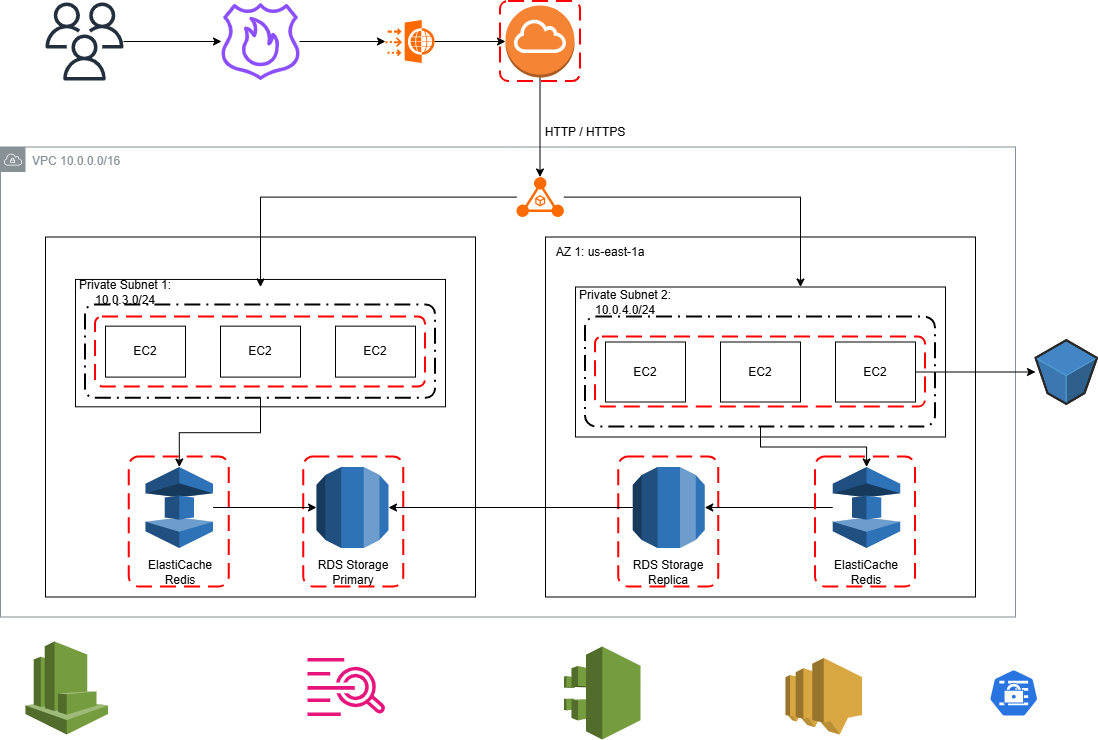

The diagram above was exported from draw.io. Its source (the exported page's mxGraphModel, read from the mxfile embedded in the PNG):
<mxGraphModel dx="1426" dy="829" grid="1" gridSize="10" guides="1" tooltips="1" connect="1" arrows="1" fold="1" page="1" pageScale="1" pageWidth="1169" pageHeight="827" background="none" math="0" shadow="0">
  <root>
    <mxCell id="0" />
    <mxCell id="1" parent="0" />
    <mxCell id="tzpJn4GUlma0ii9_k7Oo-18" connectable="0" parent="1" style="group" value="" vertex="1">
      <mxGeometry height="360" width="430" x="90" y="265.5" as="geometry" />
    </mxCell>
    <mxCell id="tzpJn4GUlma0ii9_k7Oo-4" parent="tzpJn4GUlma0ii9_k7Oo-18" style="text;html=1;whiteSpace=wrap;strokeColor=none;fillColor=none;align=center;verticalAlign=middle;rounded=0;" value="AZ 1: us-east-1a" vertex="1">
      <mxGeometry height="25.471698113207548" width="110" as="geometry" />
    </mxCell>
    <mxCell id="tzpJn4GUlma0ii9_k7Oo-2" parent="tzpJn4GUlma0ii9_k7Oo-18" style="rounded=0;whiteSpace=wrap;html=1;" value="" vertex="1">
      <mxGeometry height="360" width="430" as="geometry" />
    </mxCell>
    <mxCell id="tzpJn4GUlma0ii9_k7Oo-29" parent="tzpJn4GUlma0ii9_k7Oo-18" style="rounded=0;whiteSpace=wrap;html=1;" value="" vertex="1">
      <mxGeometry height="127.35849056603774" width="370" x="30" y="42.45283018867924" as="geometry" />
    </mxCell>
    <mxCell id="tzpJn4GUlma0ii9_k7Oo-37" parent="tzpJn4GUlma0ii9_k7Oo-18" style="text;html=1;whiteSpace=wrap;strokeColor=none;fillColor=none;align=center;verticalAlign=middle;rounded=0;" value="Private Subnet 1:&lt;div&gt;10.0.3&lt;span style=&quot;background-color: transparent; color: light-dark(rgb(0, 0, 0), rgb(255, 255, 255));&quot;&gt;.0/24&lt;/span&gt;&lt;/div&gt;" vertex="1">
      <mxGeometry height="25.471698113207548" width="100" x="30" y="42.45283018867924" as="geometry" />
    </mxCell>
    <mxCell id="tzpJn4GUlma0ii9_k7Oo-44" parent="tzpJn4GUlma0ii9_k7Oo-18" style="rounded=1;arcSize=10;dashed=1;fillColor=none;gradientColor=none;dashPattern=8 3 1 3;strokeWidth=2;" value="" vertex="1">
      <mxGeometry height="93.39622641509435" width="350" x="40" y="67.9245283018868" as="geometry" />
    </mxCell>
    <mxCell id="tzpJn4GUlma0ii9_k7Oo-46" parent="tzpJn4GUlma0ii9_k7Oo-18" style="rounded=0;whiteSpace=wrap;html=1;" value="EC2" vertex="1">
      <mxGeometry height="50.943396226415096" width="80" x="60" y="89.15094339622642" as="geometry" />
    </mxCell>
    <mxCell id="tzpJn4GUlma0ii9_k7Oo-47" parent="tzpJn4GUlma0ii9_k7Oo-18" style="rounded=0;whiteSpace=wrap;html=1;" value="EC2" vertex="1">
      <mxGeometry height="50.943396226415096" width="80" x="175" y="89.15094339622642" as="geometry" />
    </mxCell>
    <mxCell id="tzpJn4GUlma0ii9_k7Oo-48" parent="tzpJn4GUlma0ii9_k7Oo-18" style="rounded=0;whiteSpace=wrap;html=1;" value="EC2" vertex="1">
      <mxGeometry height="50.943396226415096" width="80" x="290" y="89.15094339622642" as="geometry" />
    </mxCell>
    <mxCell id="tzpJn4GUlma0ii9_k7Oo-63" parent="tzpJn4GUlma0ii9_k7Oo-18" style="text;html=1;whiteSpace=wrap;strokeColor=none;fillColor=none;align=center;verticalAlign=middle;rounded=0;" value="RDS Storage&lt;div&gt;Primary&lt;/div&gt;" vertex="1">
      <mxGeometry height="30" width="90" x="263.25" y="320" as="geometry" />
    </mxCell>
    <mxCell id="tzpJn4GUlma0ii9_k7Oo-65" parent="tzpJn4GUlma0ii9_k7Oo-18" style="text;html=1;whiteSpace=wrap;strokeColor=none;fillColor=none;align=center;verticalAlign=middle;rounded=0;" value="ElastiCache&lt;br&gt;Redis" vertex="1">
      <mxGeometry height="30" width="90" x="90" y="320" as="geometry" />
    </mxCell>
    <mxCell id="tzpJn4GUlma0ii9_k7Oo-75" parent="tzpJn4GUlma0ii9_k7Oo-18" style="rounded=1;arcSize=10;dashed=1;strokeColor=#ff0000;fillColor=none;gradientColor=none;dashPattern=8 4;strokeWidth=2;" value="" vertex="1">
      <mxGeometry height="130" width="100" x="258.25" y="220" as="geometry" />
    </mxCell>
    <mxCell id="tzpJn4GUlma0ii9_k7Oo-1" parent="1" style="sketch=0;outlineConnect=0;gradientColor=none;html=1;whiteSpace=wrap;fontSize=12;fontStyle=0;shape=mxgraph.aws4.group;grIcon=mxgraph.aws4.group_vpc;strokeColor=#879196;fillColor=none;verticalAlign=top;align=left;spacingLeft=30;fontColor=#879196;dashed=0;" value="VPC 10.0.0.0/16" vertex="1">
      <mxGeometry height="470" width="1015" x="45" y="175.5" as="geometry" />
    </mxCell>
    <mxCell id="tzpJn4GUlma0ii9_k7Oo-30" connectable="0" parent="1" style="group" value="" vertex="1">
      <mxGeometry height="424" width="430" x="590" y="265.5" as="geometry" />
    </mxCell>
    <mxCell id="tzpJn4GUlma0ii9_k7Oo-31" parent="tzpJn4GUlma0ii9_k7Oo-30" style="rounded=0;whiteSpace=wrap;html=1;" value="" vertex="1">
      <mxGeometry height="360" width="430" as="geometry" />
    </mxCell>
    <mxCell id="tzpJn4GUlma0ii9_k7Oo-32" parent="tzpJn4GUlma0ii9_k7Oo-30" style="text;html=1;whiteSpace=wrap;strokeColor=none;fillColor=none;align=center;verticalAlign=middle;rounded=0;" value="AZ 1: us-east-1a" vertex="1">
      <mxGeometry height="30" width="110" as="geometry" />
    </mxCell>
    <mxCell id="tzpJn4GUlma0ii9_k7Oo-34" parent="tzpJn4GUlma0ii9_k7Oo-30" style="rounded=0;whiteSpace=wrap;html=1;" value="" vertex="1">
      <mxGeometry height="150" width="370" x="30" y="50" as="geometry" />
    </mxCell>
    <mxCell id="tzpJn4GUlma0ii9_k7Oo-38" parent="tzpJn4GUlma0ii9_k7Oo-30" style="text;html=1;whiteSpace=wrap;strokeColor=none;fillColor=none;align=center;verticalAlign=middle;rounded=0;" value="Private Subnet 2:&lt;div&gt;10.0.4&lt;span style=&quot;background-color: transparent; color: light-dark(rgb(0, 0, 0), rgb(255, 255, 255));&quot;&gt;.0/24&lt;/span&gt;&lt;/div&gt;" vertex="1">
      <mxGeometry height="30" width="100" x="30" y="50" as="geometry" />
    </mxCell>
    <mxCell id="tzpJn4GUlma0ii9_k7Oo-62" edge="1" parent="tzpJn4GUlma0ii9_k7Oo-30" source="tzpJn4GUlma0ii9_k7Oo-45" style="edgeStyle=orthogonalEdgeStyle;rounded=0;orthogonalLoop=1;jettySize=auto;html=1;" target="tzpJn4GUlma0ii9_k7Oo-53">
      <mxGeometry relative="1" as="geometry" />
    </mxCell>
    <mxCell id="tzpJn4GUlma0ii9_k7Oo-45" parent="tzpJn4GUlma0ii9_k7Oo-30" style="rounded=1;arcSize=10;dashed=1;fillColor=none;gradientColor=none;dashPattern=8 3 1 3;strokeWidth=2;" value="" vertex="1">
      <mxGeometry height="110" width="350" x="40" y="80" as="geometry" />
    </mxCell>
    <mxCell id="tzpJn4GUlma0ii9_k7Oo-49" parent="tzpJn4GUlma0ii9_k7Oo-30" style="rounded=0;whiteSpace=wrap;html=1;" value="EC2" vertex="1">
      <mxGeometry height="60" width="80" x="60" y="105" as="geometry" />
    </mxCell>
    <mxCell id="tzpJn4GUlma0ii9_k7Oo-50" parent="tzpJn4GUlma0ii9_k7Oo-30" style="rounded=0;whiteSpace=wrap;html=1;" value="EC2" vertex="1">
      <mxGeometry height="60" width="80" x="175" y="105" as="geometry" />
    </mxCell>
    <mxCell id="tzpJn4GUlma0ii9_k7Oo-51" parent="tzpJn4GUlma0ii9_k7Oo-30" style="rounded=0;whiteSpace=wrap;html=1;" value="EC2" vertex="1">
      <mxGeometry height="60" width="80" x="290" y="105" as="geometry" />
    </mxCell>
    <mxCell id="tzpJn4GUlma0ii9_k7Oo-58" edge="1" parent="tzpJn4GUlma0ii9_k7Oo-30" source="tzpJn4GUlma0ii9_k7Oo-53" style="edgeStyle=orthogonalEdgeStyle;rounded=0;orthogonalLoop=1;jettySize=auto;html=1;" target="tzpJn4GUlma0ii9_k7Oo-55">
      <mxGeometry relative="1" as="geometry" />
    </mxCell>
    <mxCell id="tzpJn4GUlma0ii9_k7Oo-53" parent="tzpJn4GUlma0ii9_k7Oo-30" style="outlineConnect=0;dashed=0;verticalLabelPosition=bottom;verticalAlign=top;align=center;html=1;shape=mxgraph.aws3.elasticache;fillColor=#2E73B8;gradientColor=none;" value="" vertex="1">
      <mxGeometry height="81" width="67.5" x="287.25" y="230" as="geometry" />
    </mxCell>
    <mxCell id="tzpJn4GUlma0ii9_k7Oo-55" parent="tzpJn4GUlma0ii9_k7Oo-30" style="outlineConnect=0;dashed=0;verticalLabelPosition=bottom;verticalAlign=top;align=center;html=1;shape=mxgraph.aws3.rds;fillColor=#2E73B8;gradientColor=none;" value="" vertex="1">
      <mxGeometry height="81" width="72" x="87.25" y="230" as="geometry" />
    </mxCell>
    <mxCell id="tzpJn4GUlma0ii9_k7Oo-64" parent="tzpJn4GUlma0ii9_k7Oo-30" style="text;html=1;whiteSpace=wrap;strokeColor=none;fillColor=none;align=center;verticalAlign=middle;rounded=0;" value="RDS Storage&lt;div&gt;Replica&lt;/div&gt;" vertex="1">
      <mxGeometry height="30" width="90" x="78.25" y="320" as="geometry" />
    </mxCell>
    <mxCell id="tzpJn4GUlma0ii9_k7Oo-66" parent="tzpJn4GUlma0ii9_k7Oo-30" style="text;html=1;whiteSpace=wrap;strokeColor=none;fillColor=none;align=center;verticalAlign=middle;rounded=0;" value="ElastiCache&lt;br&gt;Redis" vertex="1">
      <mxGeometry height="30" width="90" x="276" y="320" as="geometry" />
    </mxCell>
    <mxCell id="tzpJn4GUlma0ii9_k7Oo-72" parent="tzpJn4GUlma0ii9_k7Oo-30" style="rounded=1;arcSize=10;dashed=1;strokeColor=#ff0000;fillColor=none;gradientColor=none;dashPattern=8 4;strokeWidth=2;" value="" vertex="1">
      <mxGeometry height="69.9" width="330" x="50" y="100.05000000000001" as="geometry" />
    </mxCell>
    <mxCell id="tzpJn4GUlma0ii9_k7Oo-76" parent="tzpJn4GUlma0ii9_k7Oo-30" style="rounded=1;arcSize=10;dashed=1;strokeColor=#ff0000;fillColor=none;gradientColor=none;dashPattern=8 4;strokeWidth=2;" value="" vertex="1">
      <mxGeometry height="130" width="100" x="73.25" y="220" as="geometry" />
    </mxCell>
    <mxCell id="tzpJn4GUlma0ii9_k7Oo-42" edge="1" parent="1" source="tzpJn4GUlma0ii9_k7Oo-16" style="edgeStyle=orthogonalEdgeStyle;rounded=0;orthogonalLoop=1;jettySize=auto;html=1;entryX=0.5;entryY=0;entryDx=0;entryDy=0;">
      <mxGeometry relative="1" as="geometry">
        <mxPoint x="845" y="315.5" as="targetPoint" />
      </mxGeometry>
    </mxCell>
    <mxCell id="tzpJn4GUlma0ii9_k7Oo-16" parent="1" style="points=[];aspect=fixed;html=1;align=center;shadow=0;dashed=0;fillColor=#FF6A00;strokeColor=none;shape=mxgraph.alibaba_cloud.alb_application_load_balancer_01;" value="" vertex="1">
      <mxGeometry height="40.2" width="47.400000000000006" x="561" y="205.5" as="geometry" />
    </mxCell>
    <mxCell id="tzpJn4GUlma0ii9_k7Oo-22" edge="1" parent="1" source="tzpJn4GUlma0ii9_k7Oo-20" style="edgeStyle=orthogonalEdgeStyle;rounded=0;orthogonalLoop=1;jettySize=auto;html=1;" target="tzpJn4GUlma0ii9_k7Oo-21">
      <mxGeometry relative="1" as="geometry" />
    </mxCell>
    <mxCell id="tzpJn4GUlma0ii9_k7Oo-20" parent="1" style="sketch=0;outlineConnect=0;fontColor=#232F3E;gradientColor=none;fillColor=#232F3D;strokeColor=none;dashed=0;verticalLabelPosition=bottom;verticalAlign=top;align=center;html=1;fontSize=12;fontStyle=0;aspect=fixed;pointerEvents=1;shape=mxgraph.aws4.users;" value="" vertex="1">
      <mxGeometry height="78" width="78" x="90" y="31" as="geometry" />
    </mxCell>
    <mxCell id="tzpJn4GUlma0ii9_k7Oo-24" edge="1" parent="1" source="tzpJn4GUlma0ii9_k7Oo-21" style="edgeStyle=orthogonalEdgeStyle;rounded=0;orthogonalLoop=1;jettySize=auto;html=1;" target="tzpJn4GUlma0ii9_k7Oo-23">
      <mxGeometry relative="1" as="geometry" />
    </mxCell>
    <mxCell id="tzpJn4GUlma0ii9_k7Oo-21" parent="1" style="sketch=0;outlineConnect=0;fontColor=#232F3E;gradientColor=none;fillColor=#8C4FFF;strokeColor=none;dashed=0;verticalLabelPosition=bottom;verticalAlign=top;align=center;html=1;fontSize=12;fontStyle=0;aspect=fixed;pointerEvents=1;shape=mxgraph.aws4.route_53_resolver_dns_firewall;" value="" vertex="1">
      <mxGeometry height="78" width="78" x="266" y="31" as="geometry" />
    </mxCell>
    <mxCell id="tzpJn4GUlma0ii9_k7Oo-23" parent="1" style="points=[];aspect=fixed;html=1;align=center;shadow=0;dashed=0;fillColor=#FF6A00;strokeColor=none;shape=mxgraph.alibaba_cloud.waf_web_application_firewall;" value="" vertex="1">
      <mxGeometry height="43.199999999999996" width="49.199999999999996" x="430" y="48.39999999999998" as="geometry" />
    </mxCell>
    <mxCell id="tzpJn4GUlma0ii9_k7Oo-25" parent="1" style="outlineConnect=0;dashed=0;verticalLabelPosition=bottom;verticalAlign=top;align=center;html=1;shape=mxgraph.aws3.internet_gateway;fillColor=#F58534;gradientColor=none;" value="" vertex="1">
      <mxGeometry height="72" width="69" x="550" y="34" as="geometry" />
    </mxCell>
    <mxCell id="tzpJn4GUlma0ii9_k7Oo-26" edge="1" parent="1" source="tzpJn4GUlma0ii9_k7Oo-25" style="edgeStyle=orthogonalEdgeStyle;rounded=0;orthogonalLoop=1;jettySize=auto;html=1;entryX=0.496;entryY=0;entryDx=0;entryDy=0;entryPerimeter=0;" target="tzpJn4GUlma0ii9_k7Oo-16">
      <mxGeometry relative="1" as="geometry" />
    </mxCell>
    <mxCell id="tzpJn4GUlma0ii9_k7Oo-27" edge="1" parent="1" source="tzpJn4GUlma0ii9_k7Oo-23" style="edgeStyle=orthogonalEdgeStyle;rounded=0;orthogonalLoop=1;jettySize=auto;html=1;entryX=0;entryY=0.5;entryDx=0;entryDy=0;entryPerimeter=0;" target="tzpJn4GUlma0ii9_k7Oo-25">
      <mxGeometry relative="1" as="geometry" />
    </mxCell>
    <mxCell id="tzpJn4GUlma0ii9_k7Oo-41" edge="1" parent="1" source="tzpJn4GUlma0ii9_k7Oo-16" style="edgeStyle=orthogonalEdgeStyle;rounded=0;orthogonalLoop=1;jettySize=auto;html=1;">
      <mxGeometry relative="1" as="geometry">
        <mxPoint x="305" y="315.5" as="targetPoint" />
      </mxGeometry>
    </mxCell>
    <mxCell id="tzpJn4GUlma0ii9_k7Oo-43" parent="1" style="text;html=1;whiteSpace=wrap;strokeColor=none;fillColor=none;align=center;verticalAlign=middle;rounded=0;" value="HTTP / HTTPS" vertex="1">
      <mxGeometry height="30" width="90" x="585" y="145.5" as="geometry" />
    </mxCell>
    <mxCell id="tzpJn4GUlma0ii9_k7Oo-60" edge="1" parent="1" source="tzpJn4GUlma0ii9_k7Oo-44" style="edgeStyle=orthogonalEdgeStyle;rounded=0;orthogonalLoop=1;jettySize=auto;html=1;" target="tzpJn4GUlma0ii9_k7Oo-52">
      <mxGeometry relative="1" as="geometry" />
    </mxCell>
    <mxCell id="tzpJn4GUlma0ii9_k7Oo-67" parent="1" style="verticalLabelPosition=bottom;html=1;verticalAlign=top;strokeWidth=1;align=center;outlineConnect=0;dashed=0;outlineConnect=0;shape=mxgraph.aws3d.s3Bucket;fillColor=#4286c5;strokeColor=#57A2D8;aspect=fixed;strokeColor2=#292929;" value="" vertex="1">
      <mxGeometry height="63.800000000000004" width="61.5" x="1080" y="368.6" as="geometry" />
    </mxCell>
    <mxCell id="tzpJn4GUlma0ii9_k7Oo-52" parent="1" style="outlineConnect=0;dashed=0;verticalLabelPosition=bottom;verticalAlign=top;align=center;html=1;shape=mxgraph.aws3.elasticache;fillColor=#2E73B8;gradientColor=none;" value="" vertex="1">
      <mxGeometry height="81" width="67.5" x="190" y="495.5" as="geometry" />
    </mxCell>
    <mxCell id="tzpJn4GUlma0ii9_k7Oo-54" parent="1" style="outlineConnect=0;dashed=0;verticalLabelPosition=bottom;verticalAlign=top;align=center;html=1;shape=mxgraph.aws3.rds;fillColor=#2E73B8;gradientColor=none;" value="" vertex="1">
      <mxGeometry height="81" width="72" x="361" y="495.5" as="geometry" />
    </mxCell>
    <mxCell id="tzpJn4GUlma0ii9_k7Oo-59" edge="1" parent="1" source="tzpJn4GUlma0ii9_k7Oo-52" style="edgeStyle=orthogonalEdgeStyle;rounded=0;orthogonalLoop=1;jettySize=auto;html=1;entryX=0;entryY=0.5;entryDx=0;entryDy=0;entryPerimeter=0;" target="tzpJn4GUlma0ii9_k7Oo-54">
      <mxGeometry relative="1" as="geometry" />
    </mxCell>
    <mxCell id="tzpJn4GUlma0ii9_k7Oo-57" edge="1" parent="1" source="tzpJn4GUlma0ii9_k7Oo-55" style="edgeStyle=orthogonalEdgeStyle;rounded=0;orthogonalLoop=1;jettySize=auto;html=1;entryX=1;entryY=0.5;entryDx=0;entryDy=0;entryPerimeter=0;" target="tzpJn4GUlma0ii9_k7Oo-54">
      <mxGeometry relative="1" as="geometry" />
    </mxCell>
    <mxCell id="tzpJn4GUlma0ii9_k7Oo-68" edge="1" parent="1" source="tzpJn4GUlma0ii9_k7Oo-51" style="edgeStyle=orthogonalEdgeStyle;rounded=0;orthogonalLoop=1;jettySize=auto;html=1;" target="tzpJn4GUlma0ii9_k7Oo-67">
      <mxGeometry relative="1" as="geometry" />
    </mxCell>
    <mxCell id="tzpJn4GUlma0ii9_k7Oo-69" parent="1" style="rounded=1;arcSize=10;dashed=1;strokeColor=#ff0000;fillColor=none;gradientColor=none;dashPattern=8 4;strokeWidth=2;" value="" vertex="1">
      <mxGeometry height="80" width="80" x="545" y="30" as="geometry" />
    </mxCell>
    <mxCell id="tzpJn4GUlma0ii9_k7Oo-71" parent="1" style="rounded=1;arcSize=10;dashed=1;strokeColor=#ff0000;fillColor=none;gradientColor=none;dashPattern=8 4;strokeWidth=2;" value="" vertex="1">
      <mxGeometry height="69.9" width="330" x="140" y="345.5" as="geometry" />
    </mxCell>
    <mxCell id="tzpJn4GUlma0ii9_k7Oo-73" parent="1" style="rounded=1;arcSize=10;dashed=1;strokeColor=#ff0000;fillColor=none;gradientColor=none;dashPattern=8 4;strokeWidth=2;" value="" vertex="1">
      <mxGeometry height="130" width="100" x="860" y="485.5" as="geometry" />
    </mxCell>
    <mxCell id="tzpJn4GUlma0ii9_k7Oo-74" parent="1" style="rounded=1;arcSize=10;dashed=1;strokeColor=#ff0000;fillColor=none;gradientColor=none;dashPattern=8 4;strokeWidth=2;" value="" vertex="1">
      <mxGeometry height="130" width="100" x="173.75" y="485.5" as="geometry" />
    </mxCell>
    <mxCell id="tzpJn4GUlma0ii9_k7Oo-77" parent="1" style="sketch=0;outlineConnect=0;fontColor=#232F3E;gradientColor=none;fillColor=#E7157B;strokeColor=none;dashed=0;verticalLabelPosition=bottom;verticalAlign=top;align=center;html=1;fontSize=12;fontStyle=0;aspect=fixed;pointerEvents=1;shape=mxgraph.aws4.cloudwatch_logs;" value="" vertex="1">
      <mxGeometry height="58" width="78" x="352" y="686.5" as="geometry" />
    </mxCell>
    <mxCell id="tzpJn4GUlma0ii9_k7Oo-79" parent="1" style="outlineConnect=0;dashed=0;verticalLabelPosition=bottom;verticalAlign=top;align=center;html=1;shape=mxgraph.aws3.cloudwatch;fillColor=#759C3E;gradientColor=none;" value="" vertex="1">
      <mxGeometry height="93" width="82.5" x="70" y="670" as="geometry" />
    </mxCell>
    <mxCell id="tzpJn4GUlma0ii9_k7Oo-80" parent="1" style="outlineConnect=0;dashed=0;verticalLabelPosition=bottom;verticalAlign=top;align=center;html=1;shape=mxgraph.aws3.cloudtrail;fillColor=#759C3E;gradientColor=none;" value="" vertex="1">
      <mxGeometry height="93" width="76.5" x="608.4" y="675" as="geometry" />
    </mxCell>
    <mxCell id="tzpJn4GUlma0ii9_k7Oo-81" parent="1" style="outlineConnect=0;dashed=0;verticalLabelPosition=bottom;verticalAlign=top;align=center;html=1;shape=mxgraph.aws3.sns;fillColor=#D9A741;gradientColor=none;" value="" vertex="1">
      <mxGeometry height="76.5" width="76.5" x="830" y="686.5" as="geometry" />
    </mxCell>
    <mxCell id="tzpJn4GUlma0ii9_k7Oo-82" parent="1" style="aspect=fixed;sketch=0;html=1;dashed=0;whitespace=wrap;verticalLabelPosition=bottom;verticalAlign=top;fillColor=#2875E2;strokeColor=#ffffff;points=[[0.005,0.63,0],[0.1,0.2,0],[0.9,0.2,0],[0.5,0,0],[0.995,0.63,0],[0.72,0.99,0],[0.5,1,0],[0.28,0.99,0]];shape=mxgraph.kubernetes.icon2;prIcon=secret" value="" vertex="1">
      <mxGeometry height="48" width="50" x="1033.25" y="697.5" as="geometry" />
    </mxCell>
  </root>
</mxGraphModel>